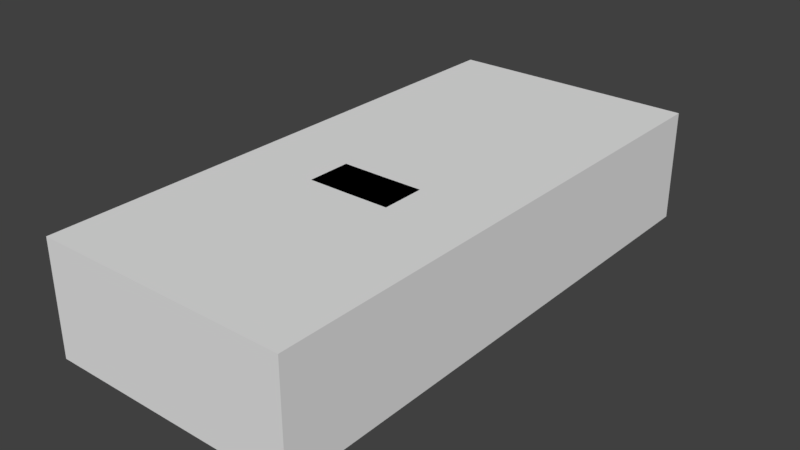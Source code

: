 # Source: screamin_eagle.blend  (saved by Blender 2.81.16; exported with 4.5.12 LTS)
import bpy
from mathutils import Matrix  # noqa: F401  (used for matrix-valued properties, if any)

bpy.ops.wm.read_factory_settings(use_empty=True)
scene = bpy.context.scene
scene.name = 'Scene'

# ---- materials (node trees are filled in below, after node groups)
mat_main___ee3333___primary = bpy.data.materials.new('main [#ee3333] [primary]')
mat_main___ee3333___primary.alpha_threshold = 0.0
mat_main___ee3333___primary.use_transparent_shadow = False
mat_main___ee3333___primary.roughness = 0.5

# ---- material node trees

# ---- world
world_world = bpy.data.worlds.new('World'); scene.world = world_world
world_world.color = (0.05088, 0.05088, 0.05088)
world_world.use_sun_shadow = False
world_world.sun_shadow_jitter_overblur = 0.0
world_world.cycles.sampling_method = 'MANUAL'

# ---- meshes
me_chassis = bpy.data.meshes.new('chassis')
me_chassis.from_pydata([(0.9051, -1.874, -0.09478), (0.9665, -1.551, -0.09478), (0.2639, -1.936, -0.09478), (0.4171, -2.02, -0.09478), (0.9509, 1.844, 0.1288), (0.3103, 1.909, 0.4388), (0.4589, -1.577, 0.4366), (0.3461, -1.719, 0.3579), (0.9655, -1.328, 0.5332), (0.9641, -1.034, 0.5422), (0.9604, -0.2323, 0.4557), (0.3859, -1.577, 0.4096), (0.9508, -1.799, 0.258), (0.4199, 0.5459, 0.5725), (0.9654, -1.297, 0.4512), (0.9666, -1.575, 0.4366), (0.2662, -1.936, 0.06924), (0.3099, 1.993, 0.6332), (0.2853, 1.468, 0.4613), (0.4483, -1.719, 0.3579), (0.4377, -1.856, 0.258), (0.9637, -0.9457, 0.3714), (0.9604, -0.229, -0.09141), (0.9527, 1.452, 0.2142), (0.9559, 0.745, -0.09253), (0.9571, 0.5001, 0.4905), (0.9532, 1.349, 0.3714), (0.9605, -0.2335, 0.3995), (0.9504, 1.948, 0.4388), (0.5345, -0.9229, 0.5422), (0.4869, -1.079, 0.5051), (0.2862, -0.6702, 0.7231), (0.3211, -0.4453, 0.7691), (0.9524, 1.516, 0.6882), (0.3154, 0.7903, 0.5062), (0.9195, 0.6201, 0.6882), (0.9154, 1.499, 0.6287), (0.5196, 1.098, 0.6882), (0.5978, 0.2097, 0.6635), (0.9476, 2.065, 0.6377), (0.5218, 0.6183, 0.6882), (0.4157, -0.2528, 0.3995), (0.5223, 0.4981, 0.4905), (0.9501, 1.528, 0.6365), (0.9172, 1.102, 0.6882), (0.4125, 0.2089, 0.686), (0.4095, 0.8458, 0.4647), (0.6993, 0.8472, 0.4647), (0.7044, -0.2504, 0.3995), (0.9506, 1.912, 0.4388), (0.3196, -0.1083, 0.7691), (0.4454, 0.1214, 0.7231), (0.4452, -0.556, 0.7231), (0.2608, -1.262, 0.5051), (0.5257, -0.2355, 0.4557), (0.2845, 1.656, 0.6343), (0.9605, -0.2335, 0.2097), (0.9548, 0.9989, 0.4512), (0.9539, 1.188, 0.4512), (0.9633, -0.8434, -0.09365), (0.9633, -0.8434, 0.2142), (0.9524, 1.516, 0.6365), (0.9494, 2.172, 0.6882), (0.9494, 2.172, 0.4388), (0.3107, 1.816, 0.4332), (0.2984, -1.856, 0.2299), (0.4216, -2.02, 0.06924), (0.9472, 2.166, 0.686), (0.9684, -1.71, 0.3579), (0.9141, -1.874, 0.06924), (0.9645, -1.107, 0.4512), (0.8909, 1.451, -0.09365), (0.9661, -1.451, 0.3714), (0.9665, -1.551, 0.213), (0.9559, 0.745, 0.2119), (0.9555, 0.845, 0.3714), (0.0, 1.524, 0.6365), (0.5345, -1.112, 0.4512), (0.5345, 1.092, -0.09253), (0.0, 2.162, 0.686), (0.0, 1.908, 0.4388), (0.0, 2.061, 0.6377), (0.0, 0.1194, 0.7231), (0.0, -1.721, 0.3579), (0.0, -1.579, 0.4096), (0.0, 0.544, 0.5725), (0.5345, -1.203, -0.09365), (0.0, -1.264, 0.5051), (0.0, -1.858, 0.2299), (0.0, -1.938, 0.06924), (0.0, 1.839, 0.1288), (0.0, 0.7889, 0.5062), (0.0, -0.6715, 0.7231), (0.0, -0.1098, 0.7691), (0.0, -1.938, -0.09478), (0.0, -0.4468, 0.7691), (0.5345, 1.447, -0.09365), (0.5345, 1.447, 0.2142), (0.5345, -1.456, 0.3714), (0.5345, -1.302, 0.4512), (0.5345, 0.8406, 0.3714), (0.5345, 1.345, 0.3714), (0.5345, -0.8479, 0.2142), (0.5345, -1.556, 0.213), (0.5345, 1.183, 0.4512), (0.5345, -0.9501, 0.3714), (0.5345, -0.8479, -0.09365), (0.5345, 0.7406, 0.2119), (0.5345, -1.556, -0.09478), (0.5345, 0.7406, -0.09253), (0.5345, 0.9945, 0.4512), (0.5317, -0.2334, -0.09141), (0.0, 1.447, -0.01608), (0.0, 1.092, -0.09253), (0.0, 0.7406, -0.09253), (-0.002829, -0.2334, -0.09141), (0.0, -0.8479, -0.09365), (0.0, -1.203, -0.09365), (1.38e-07, -1.556, -0.09478)], [], [(69, 1, 73), (69, 66, 0), (3, 0, 66), (69, 0, 1), (66, 16, 3), (2, 3, 16), (5, 4, 90), (5, 90, 80), (49, 4, 5), (6, 11, 7), (14, 8, 15), (83, 7, 11, 84), (73, 68, 12), (6, 7, 19), (6, 19, 15), (11, 6, 30), (15, 19, 68), (107, 109, 78), (84, 11, 53, 87), (15, 72, 14), (29, 8, 9), (8, 30, 6), (51, 42, 13), (29, 9, 10), (10, 54, 29), (68, 73, 72), (70, 9, 8), (70, 10, 9), (25, 54, 10), (8, 29, 30), (53, 11, 30), (25, 42, 54), (73, 12, 69), (13, 40, 34), (6, 15, 8), (8, 14, 70), (68, 72, 15), (89, 16, 65, 88), (55, 64, 17), (66, 20, 16), (55, 18, 64), (65, 19, 7), (68, 19, 12), (20, 19, 65), (20, 12, 19), (16, 20, 65), (69, 12, 66), (12, 20, 66), (88, 65, 7, 83), (100, 107, 78), (56, 22, 24, 74), (23, 4, 49), (75, 27, 56, 74), (27, 75, 25), (10, 21, 27), (57, 25, 75), (58, 26, 49), (21, 10, 70), (21, 60, 56, 27), (101, 104, 78), (96, 97, 78), (23, 49, 26), (23, 71, 4), (27, 25, 10), (110, 100, 78), (104, 110, 78), (33, 61, 62), (62, 61, 28), (62, 28, 63), (54, 52, 29), (30, 29, 52), (87, 53, 31, 92), (54, 42, 51), (52, 54, 51), (30, 52, 53), (31, 53, 52), (52, 51, 50), (93, 50, 51, 82), (52, 32, 31), (82, 51, 13, 85), (95, 32, 50, 93), (50, 32, 52), (105, 77, 86), (49, 5, 36), (35, 44, 40), (57, 35, 25), (57, 44, 35), (47, 46, 45), (58, 36, 44), (5, 37, 36), (5, 34, 37), (44, 36, 37), (40, 44, 37), (48, 47, 38), (57, 58, 44), (40, 37, 34), (49, 36, 58), (45, 38, 47), (81, 79, 67, 39), (97, 101, 78), (13, 42, 40), (42, 25, 35), (48, 38, 41), (41, 38, 45), (35, 40, 42), (105, 21, 70, 77), (106, 102, 86), (98, 103, 86), (103, 108, 86), (99, 98, 86), (102, 105, 86), (58, 57, 110, 104), (73, 1, 108, 103), (60, 21, 105, 102), (74, 24, 109, 107), (72, 73, 103, 98), (59, 60, 102, 106), (23, 26, 101, 97), (58, 104, 101, 26), (57, 75, 100, 110), (14, 99, 77, 70), (14, 72, 98, 99), (13, 34, 91, 85), (2, 16, 89, 94), (34, 5, 80, 91), (60, 59, 22, 56), (4, 96, 90), (31, 32, 95, 92), (71, 23, 97, 96), (77, 99, 86), (75, 74, 107, 100), (39, 43, 76, 81), (22, 59, 106, 111), (24, 22, 111, 109), (4, 71, 96), (90, 96, 112), (96, 78, 113, 112), (78, 109, 114, 113), (114, 109, 111, 115), (115, 111, 106, 116), (116, 106, 86, 117), (117, 86, 108, 118), (108, 1, 0), (108, 0, 3), (3, 2, 108), (118, 2, 94), (2, 118, 108)])
_uv = me_chassis.uv_layers.new(name='UVMap')
_uv.uv.foreach_set('vector', [0.03669, 0.1548, 0.1402, 0.1721, 0.1697, 0.186, 0.03669, 0.1548, 0.0044, 0.09751, 0.01184, 0.1471, 0.01292, 0.1085, 0.01184, 0.1471, 0.0044, 0.09751, 0.03669, 0.1548, 0.01184, 0.1471, 0.1402, 0.1721, 0.0044, 0.09751, 0.0153, 0.09382, 0.01292, 0.1085, 0.009097, 0.1113, 0.01292, 0.1085, 0.0153, 0.09382, 0.2112, 0.03627, 0.2117, 0.2102, 0.2092, 0.09427, 0.2112, 0.03627, 0.2092, 0.09427, 0.2098, 0.04504, 0.1428, 0.144, 0.2117, 0.2102, 0.2112, 0.03627, 0.09899, 0.003562, 0.1156, 0.0008667, 0.07023, 0.01455, 0.1347, 0.2376, 0.09462, 0.05314, 0.06936, 0.07918, 0.06308, 0.02112, 0.05559, 0.02491, 0.08996, 0.01182, 0.07936, 0.01487, 0.1697, 0.186, 0.05898, 0.1116, 0.02622, 0.08604, 0.09899, 0.003562, 0.07023, 0.01455, 0.05586, 0.02381, 0.08695, 0.01038, 0.05419, 0.02644, 0.06936, 0.07918, 0.1156, 0.0008667, 0.09899, 0.003562, 0.08963, 0.01558, 0.06936, 0.07918, 0.05419, 0.02644, 0.05898, 0.1116, 0.9997, 0.7832, 0.9997, 0.7832, 0.9997, 0.7832, 0.0902, 0.009632, 0.08996, 0.01182, 0.0851, 0.01818, 0.08778, 0.0131, 0.06936, 0.07918, 0.1716, 0.2171, 0.1347, 0.2376, 0.1151, 0.02035, 0.09462, 0.05314, 0.1112, 0.07311, 0.09462, 0.05314, 0.09355, 0.01492, 0.08695, 0.01038, 0.1187, 0.05555, 0.1768, 0.1006, 0.1862, 0.08408, 0.1151, 0.02035, 0.1112, 0.07311, 0.1099, 0.08999, 0.1099, 0.08999, 0.1126, 0.05546, 0.1151, 0.02035, 0.05898, 0.1116, 0.1697, 0.186, 0.1716, 0.2171, 0.09502, 0.2295, 0.1112, 0.07311, 0.09462, 0.05314, 0.09502, 0.2295, 0.1099, 0.08999, 0.1112, 0.07311, 0.0821, 0.09433, 0.1126, 0.05546, 0.1099, 0.08999, 0.09462, 0.05314, 0.1151, 0.02035, 0.09355, 0.01492, 0.0851, 0.01818, 0.08996, 0.01182, 0.09355, 0.01492, 0.0821, 0.09433, 0.05406, 0.04503, 0.1126, 0.05546, 0.1697, 0.186, 0.02622, 0.08604, 0.03669, 0.1548, 0.1221, 0.008034, 0.09004, 0.006248, 0.1436, 0.00184, 0.08695, 0.01038, 0.06936, 0.07918, 0.09462, 0.05314, 0.09462, 0.05314, 0.1347, 0.2376, 0.09502, 0.2295, 0.05898, 0.1116, 0.1716, 0.2171, 0.06936, 0.07918, 0.009045, 0.09733, 0.0153, 0.09382, 0.02331, 0.0546, 0.01234, 0.07971, 0.09199, 0.1604, 0.09199, 0.1604, 0.09199, 0.1604, 0.05167, 0.03102, 0.04164, 0.03531, 0.03444, 0.04506, 0.09296, 0.1595, 0.09296, 0.1595, 0.09296, 0.1595, 0.03908, 0.03628, 0.05586, 0.02381, 0.07023, 0.01455, 0.05898, 0.1116, 0.05419, 0.02644, 0.02622, 0.08604, 0.04164, 0.03531, 0.05586, 0.02381, 0.03908, 0.03628, 0.041, 0.03733, 0.02622, 0.08604, 0.05419, 0.02644, 0.03444, 0.04506, 0.04164, 0.03531, 0.03908, 0.03628, 0.03669, 0.1548, 0.02622, 0.08604, 0.0044, 0.09751, 0.02622, 0.08604, 0.041, 0.03733, 0.0044, 0.09751, 0.02784, 0.04912, 0.02331, 0.0546, 0.05559, 0.02491, 0.04266, 0.03539, 0.9997, 0.7917, 0.9997, 0.7832, 0.9997, 0.7917, 0.1006, 0.1689, 0.1006, 0.1689, 0.1752, 0.1844, 0.176, 0.1557, 0.02926, 0.1864, 0.2117, 0.2102, 0.1428, 0.144, 0.1716, 0.2171, 0.1006, 0.1689, 0.1006, 0.1689, 0.1922, 0.1781, 0.1006, 0.1689, 0.1716, 0.2171, 0.0821, 0.09433, 0.1099, 0.08999, 0.06275, 0.214, 0.1006, 0.1689, 0.1292, 0.2224, 0.0821, 0.09433, 0.1716, 0.2171, 0.09377, 0.223, 0.05138, 0.2255, 0.1428, 0.144, 0.06275, 0.214, 0.1099, 0.08999, 0.09502, 0.2295, 0.06275, 0.214, 0.02885, 0.1824, 0.1006, 0.1689, 0.1006, 0.1689, 0.9995, 0.872, 0.9995, 0.8582, 0.9995, 0.872, 0.9995, 0.9028, 0.9995, 0.9028, 0.9995, 0.9028, 0.02926, 0.1864, 0.1428, 0.144, 0.05138, 0.2255, 0.02926, 0.1864, 0.02495, 0.199, 0.2117, 0.2102, 0.1006, 0.1689, 0.0821, 0.09433, 0.1099, 0.08999, 0.9996, 0.8132, 0.9996, 0.8, 0.9996, 0.8132, 0.9996, 0.8422, 0.9996, 0.8262, 0.9996, 0.8422, 0.1534, 0.08508, 0.1534, 0.08508, 0.1534, 0.08508, 0.1534, 0.08508, 0.1534, 0.08508, 0.1534, 0.08508, 0.1534, 0.08508, 0.1534, 0.08508, 0.1534, 0.08508, 0.05365, 0.09484, 0.0371, 0.06549, 0.01384, 0.09454, 0.00886, 0.09861, 0.01384, 0.09454, 0.0371, 0.06549, 0.01079, 0.08445, 0.006026, 0.09201, 0.02875, 0.05859, 0.02163, 0.06848, 0.05365, 0.09484, 0.1768, 0.1006, 0.1187, 0.05555, 0.0371, 0.06549, 0.05365, 0.09484, 0.1187, 0.05555, 0.00886, 0.09861, 0.0371, 0.06549, 0.006026, 0.09201, 0.02875, 0.05859, 0.006026, 0.09201, 0.0371, 0.06549, 0.0371, 0.06549, 0.1187, 0.05555, 0.08662, 0.03788, 0.09766, 0.02037, 0.08662, 0.03788, 0.1187, 0.05555, 0.1128, 0.02486, 0.0371, 0.06549, 0.04644, 0.04884, 0.02875, 0.05859, 0.1553, 0.02591, 0.1392, 0.04106, 0.1589, 0.03043, 0.1647, 0.021, 0.05565, 0.03423, 0.04644, 0.04884, 0.08662, 0.03788, 0.07563, 0.02881, 0.08662, 0.03788, 0.04644, 0.04884, 0.0371, 0.06549, 1.0, 0.906, 1.0, 0.8948, 1.0, 0.906, 0.1428, 0.144, 0.2112, 0.03627, 0.1417, 0.04836, 0.05256, 0.06612, 0.1138, 0.06396, 0.09004, 0.006248, 0.1292, 0.2224, 0.05256, 0.06612, 0.0821, 0.09433, 0.1292, 0.2224, 0.1138, 0.06396, 0.05256, 0.06612, 0.144, 0.04002, 0.1671, 0.01785, 0.128, 0.01156, 0.09377, 0.223, 0.1417, 0.04836, 0.1138, 0.06396, 0.2112, 0.03627, 0.147, 0.002618, 0.1417, 0.04836, 0.2112, 0.03627, 0.1436, 0.00184, 0.147, 0.002618, 0.1138, 0.06396, 0.1417, 0.04836, 0.147, 0.002618, 0.09004, 0.006248, 0.1138, 0.06396, 0.147, 0.002618, 0.07331, 0.05597, 0.144, 0.04002, 0.09087, 0.02969, 0.1292, 0.2224, 0.09377, 0.223, 0.1138, 0.06396, 0.09004, 0.006248, 0.147, 0.002618, 0.1436, 0.00184, 0.1428, 0.144, 0.1417, 0.04836, 0.09377, 0.223, 0.128, 0.01156, 0.09087, 0.02969, 0.144, 0.04002, 0.07417, 0.01589, 0.07417, 0.01589, 0.07417, 0.01589, 0.07417, 0.01589, 0.9995, 0.8943, 0.9995, 0.8857, 0.9995, 0.8943, 0.1221, 0.008034, 0.05406, 0.04503, 0.09004, 0.006248, 0.05406, 0.04503, 0.0821, 0.09433, 0.05256, 0.06612, 0.07331, 0.05597, 0.09087, 0.02969, 0.06314, 0.02282, 0.06314, 0.02282, 0.09087, 0.02969, 0.128, 0.01156, 0.05256, 0.06612, 0.09004, 0.006248, 0.05406, 0.04503, 1.0, 0.906, 0.9509, 0.9172, 0.9509, 0.8948, 1.0, 0.8948, 1.0, 0.9312, 1.0, 0.9312, 1.0, 0.9312, 1.0, 0.8402, 1.0, 0.8333, 1.0, 0.8402, 1.0, 0.8334, 1.0, 0.8335, 1.0, 0.8334, 1.0, 0.8577, 1.0, 0.8472, 1.0, 0.8577, 1.0, 0.9242, 1.0, 0.9172, 1.0, 0.9242, 0.9399, 0.8582, 0.9399, 0.8262, 0.9996, 0.8262, 0.9996, 0.8422, 0.9509, 0.8333, 0.9509, 0.8335, 1.0, 0.8335, 1.0, 0.8334, 0.9509, 0.9312, 0.9509, 0.9172, 1.0, 0.9172, 1.0, 0.9242, 0.9399, 0.7832, 0.9399, 0.7832, 0.9997, 0.7832, 0.9997, 0.7832, 0.9509, 0.8472, 0.9509, 0.8333, 1.0, 0.8333, 1.0, 0.8402, 0.9509, 0.9312, 0.9509, 0.9312, 1.0, 0.9312, 1.0, 0.9312, 0.9399, 0.9028, 0.9399, 0.8857, 0.9995, 0.8857, 0.9995, 0.8943, 0.9399, 0.8582, 0.9995, 0.8582, 0.9995, 0.872, 0.9399, 0.8857, 0.9399, 0.8262, 0.9399, 0.8, 0.9996, 0.8, 0.9996, 0.8132, 0.9509, 0.8684, 1.0, 0.8684, 1.0, 0.8815, 0.9509, 0.8948, 0.9509, 0.8684, 0.9509, 0.8472, 1.0, 0.8472, 1.0, 0.8577, 0.1221, 0.008034, 0.1436, 0.00184, 0.1359, 0.01731, 0.1254, 0.02223, 0.009097, 0.1113, 0.0153, 0.09382, 0.009045, 0.09733, 0.006066, 0.1058, 0.1436, 0.00184, 0.2112, 0.03627, 0.2098, 0.04504, 0.1753, 0.02757, 0.02885, 0.1824, 0.004826, 0.1375, 0.1006, 0.1689, 0.1006, 0.1689, 0.2117, 0.2102, 0.08001, 0.2066, 0.1728, 0.2123, 0.02875, 0.05859, 0.04644, 0.04884, 0.04476, 0.04171, 0.03611, 0.04692, 0.9438, 0.9028, 0.9399, 0.9028, 0.9995, 0.9028, 0.9995, 0.9028, 1.0, 0.8815, 1.0, 0.8684, 1.0, 0.8815, 0.9399, 0.8, 0.9399, 0.7832, 0.9997, 0.7832, 0.9997, 0.7917, 0.127, 0.008384, 0.127, 0.008384, 0.127, 0.008384, 0.127, 0.008384, 0.1006, 0.1689, 0.004826, 0.1375, 0.004826, 0.1375, 0.1006, 0.1689, 0.1752, 0.1844, 0.1006, 0.1689, 0.1006, 0.1689, 0.1752, 0.1844, 0.2117, 0.2102, 0.02495, 0.199, 0.08001, 0.2066, 0.1728, 0.2123, 0.08001, 0.2066, 0.0, 0.0, 0.9995, 0.9028, 0.9995, 0.9028, 0.9995, 0.9028, 0.9995, 0.9028, 0.9997, 0.7832, 0.9997, 0.7832, 0.9997, 0.7832, 0.9997, 0.7832, 0.9997, 0.7832, 0.9997, 0.7832, 0.9997, 0.7832, 0.9997, 0.7832, 0.9997, 0.7832, 0.9997, 0.7832, 0.9997, 0.7832, 0.9997, 0.7832, 0.9997, 0.7832, 0.9997, 0.7832, 0.9997, 0.7832, 0.9997, 0.7832, 0.9997, 0.7832, 0.9997, 0.7832, 0.9997, 0.7832, 0.9997, 0.7832, 0.0, 0.0, 0.0, 0.0, 0.0, 0.0, 0.0, 0.0, 0.0, 0.0, 0.0, 0.0, 0.0, 0.0, 0.0, 0.0, 0.0, 0.0, 0.0, 0.0, 0.0, 0.0, 0.0, 0.0, 0.0, 0.0, 0.0, 0.0, 0.0, 0.0])
me_chassis.materials.append(mat_main___ee3333___primary)
me_chassis.use_remesh_preserve_volume = False
me_chassis.use_remesh_preserve_attributes = False
me_chassis.use_mirror_vertex_groups = False
me_chassis.update()
me_collision = bpy.data.meshes.new('collision')
me_collision.from_pydata([(-0.9684, -2.02, -0.09478), (-0.9684, -2.02, 0.7691), (-0.9684, 2.172, 0.7691), (-0.9684, 2.172, -0.09478), (0.9684, -2.02, -0.09478), (0.9684, -2.02, 0.7691), (0.9684, 2.172, 0.7691), (0.9684, 2.172, -0.09478)], [], [(1, 2, 3), (5, 2, 1), (1, 3, 0), (2, 6, 7), (2, 7, 3), (3, 7, 4), (3, 4, 0), (7, 6, 5), (7, 5, 4), (4, 5, 1), (4, 1, 0), (5, 6, 2)])
me_collision.materials.append(None)
me_collision.use_remesh_preserve_volume = False
me_collision.use_remesh_preserve_attributes = False
me_collision.use_mirror_vertex_groups = False
me_collision.update()

# ---- objects
ob_chassis = bpy.data.objects.new('chassis', me_chassis)
ob_collision = bpy.data.objects.new('collision', me_collision)
ob_wheel_fl = bpy.data.objects.new('wheel_fl', None)
ob_wheel_fr = bpy.data.objects.new('wheel_fr', None)
ob_wheel_rl = bpy.data.objects.new('wheel_rl', None)
ob_wheel_rr = bpy.data.objects.new('wheel_rr', None)

# ---- transforms, parenting, visibility, modifiers, constraints
ob_chassis.location = (0.0, 0.0, 0.0)
ob_chassis.lineart.crease_threshold = 0.0
_m = ob_chassis.modifiers.new('Mirror', 'MIRROR')
ob_collision.location = (0.0, 0.0, 0.0)
ob_collision.lineart.crease_threshold = 0.0
ob_wheel_fl.location = (0.7168, -1.212, 0.1241)
ob_wheel_fl.scale = (0.8687, 1.0, 1.0)
ob_wheel_fl.empty_image_offset = (0.0, 0.0)
ob_wheel_fl.lineart.crease_threshold = 0.0
ob_wheel_fr.location = (-0.7168, -1.212, 0.1241)
ob_wheel_fr.scale = (0.8687, 1.0, 1.0)
ob_wheel_fr.empty_image_offset = (0.0, 0.0)
ob_wheel_fr.lineart.crease_threshold = 0.0
ob_wheel_rl.location = (0.7352, 1.238, 0.1241)
ob_wheel_rl.scale = (0.8687, 1.0, 1.0)
ob_wheel_rl.empty_image_offset = (0.0, 0.0)
ob_wheel_rl.lineart.crease_threshold = 0.0
ob_wheel_rr.location = (-0.7352, 1.238, 0.1241)
ob_wheel_rr.scale = (0.8687, 1.0, 1.0)
ob_wheel_rr.empty_image_offset = (0.0, 0.0)
ob_wheel_rr.lineart.crease_threshold = 0.0

# ---- collection membership
scene.collection.objects.link(ob_chassis)
scene.collection.objects.link(ob_collision)
scene.collection.objects.link(ob_wheel_fl)
scene.collection.objects.link(ob_wheel_fr)
scene.collection.objects.link(ob_wheel_rl)
scene.collection.objects.link(ob_wheel_rr)

# ---- scene / render settings (as saved in the file)
scene.frame_start = 1; scene.frame_end = 250; scene.frame_set(79)
scene.render.engine = 'BLENDER_EEVEE_NEXT'
scene.render.resolution_percentage = 50
scene.render.dither_intensity = 0.0
scene.cycles.use_denoising = False
scene.cycles.samples = 128
scene.cycles.sampling_pattern = 'TABULATED_SOBOL'
scene.cycles.use_adaptive_sampling = False
scene.cycles.use_light_tree = False
scene.cycles.blur_glossy = 0.0
scene.cycles.sample_clamp_indirect = 0.0
scene.view_settings.view_transform = 'Standard'
bpy.context.view_layer.update()

# ---- added for rendering (the .blend has no active camera and no usable light): camera, sun
cam_auto = bpy.data.cameras.new('AutoCamera')
cam_auto.lens = 50.0
cam_auto.sensor_width = 36.0
cam_auto.clip_end = 1000.0
ob_auto_camera = bpy.data.objects.new('AutoCamera', cam_auto)
scene.collection.objects.link(ob_auto_camera)
ob_auto_camera.location = (4.34621, -5.13957, 3.81414)
ob_auto_camera.rotation_euler = (1.09748, -7.21219e-08, 0.694738)
scene.camera = ob_auto_camera
light_auto_sun = bpy.data.lights.new('AutoSun', 'SUN')
light_auto_sun.energy = 3.0
light_auto_sun.angle = 0.0523599
ob_auto_sun = bpy.data.objects.new('AutoSun', light_auto_sun)
scene.collection.objects.link(ob_auto_sun)
ob_auto_sun.rotation_euler = (0.872665, 0.174533, 0.523599)
bpy.context.view_layer.update()
